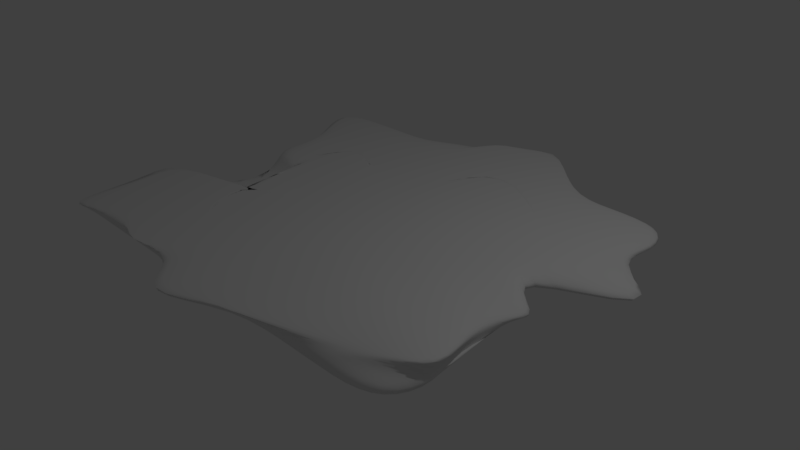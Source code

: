 # Source: bumpy_floor5.blend  (saved by Blender 2.78.0; exported with 4.5.12 LTS)
import bpy
from mathutils import Matrix  # noqa: F401  (used for matrix-valued properties, if any)

bpy.ops.wm.read_factory_settings(use_empty=True)
scene = bpy.context.scene
scene.name = 'Scene'

# ---- collections
col_collection_1 = bpy.data.collections.new('Collection 1'); scene.collection.children.link(col_collection_1)

# ---- materials (node trees are filled in below, after node groups)
mat_material = bpy.data.materials.new('Material')
mat_material.alpha_threshold = 0.0
mat_material.use_transparent_shadow = False
mat_material.roughness = 0.5
mat_material.line_color = (0.0, 0.0, 0.0, 1.0)

# ---- material node trees

# ---- world
world_world = bpy.data.worlds.new('World'); scene.world = world_world
world_world.color = (0.05088, 0.05088, 0.05088)
world_world.use_sun_shadow = False
world_world.sun_shadow_jitter_overblur = 0.0
world_world.cycles.sampling_method = 'MANUAL'

# ---- cameras
cam_camera = bpy.data.cameras.new('Camera')
cam_camera.clip_end = 100.0
cam_camera.lens = 35.0
cam_camera.sensor_width = 32.0
cam_camera.sensor_height = 18.0
cam_camera.ortho_scale = 7.314
cam_camera.dof.focus_distance = 0.0
cam_camera.dof.aperture_fstop = 128.0

# ---- lights
light_lamp = bpy.data.lights.new('Lamp', 'POINT')
light_lamp.transmission_factor = 0.0
light_lamp.cutoff_distance = 30.0
light_lamp.energy = 100.0
light_lamp.shadow_buffer_clip_start = 1.001
light_lamp.shadow_soft_size = 0.1
light_lamp.shadow_maximum_resolution = 0.006
light_lamp.use_absolute_resolution = True

# ---- meshes
me_cube = bpy.data.meshes.new('Cube')
me_cube.from_pydata([(1.056, 1.0, -1.0), (1.056, -1.0, -1.0), (-1.06, -1.005, -0.8948), (-1.0, 1.0, -1.0), (1.064, 1.0, 1.0), (1.064, -1.0, 1.0), (-1.06, -1.005, 1.105), (-1.36, 1.0, 1.0), (0.755, 1.0, -1.0), (0.505, 1.0, -1.0), (0.255, 1.0, -1.0), (0.00497, 1.0, -1.0), (-0.245, 1.0, -1.0), (-0.495, 1.0, -1.0), (-0.745, 1.0, -1.0), (0.755, -1.0, -1.0), (0.6072, -1.001, -0.9663), (0.255, -1.0, -1.0), (0.004969, -1.0, -1.0), (-0.2418, -1.0, -0.9993), (-0.4362, -1.005, -0.8948), (-0.7451, -1.005, -0.8948), (0.755, 1.0, 1.0), (0.505, 1.0, 1.0), (0.007199, 1.807, 1.208), (0.00497, 1.0, 1.0), (-0.245, 1.24, 1.0), (-0.495, 1.0, 1.0), (-0.745, 1.0, 1.0), (0.755, -1.0, 1.0), (0.6217, -1.002, 1.039), (0.255, -1.0, 1.0), (-0.1626, -1.456, 1.0), (-0.2418, -1.0, 1.001), (-0.4362, -1.005, 1.105), (-0.7451, -1.005, 1.105), (1.148, 0.7778, -1.0), (1.056, 0.5556, -1.0), (1.742, 0.3333, -1.0), (0.7668, 0.1111, -1.0), (1.164, -0.1111, -1.0), (1.056, -0.03372, -0.6103), (1.056, -0.5556, -1.0), (1.148, -0.7778, -1.188), (-1.055, -0.7825, -0.9051), (-0.2345, -0.5603, -0.9051), (-1.055, -0.338, -0.9051), (-1.02, -0.1133, -0.9614), (-1.0, 0.1111, -1.0), (-1.0, 0.3333, -1.0), (-1.0, 0.5556, -1.0), (-1.0, 0.7778, -1.0), (1.164, 0.7778, 1.0), (1.064, 0.5556, 1.0), (1.164, 0.3333, 1.0), (0.7668, 0.1111, 1.0), (1.148, -0.1111, 1.0), (1.056, -0.3333, 1.0), (1.064, -0.5556, 1.0), (1.164, -0.7778, 0.4093), (-1.228, -1.239, 1.105), (-1.504, -0.5608, 1.105), (-1.504, -0.3386, 1.105), (0.674, -0.2215, 1.043), (-1.0, 0.1111, 1.0), (-1.0, 0.3333, 1.0), (-1.0, 0.5556, 1.0), (-1.36, 0.7778, 1.0), (0.7571, 0.7778, 1.0), (0.755, 0.796, 1.0), (0.7571, 0.3333, 1.0), (0.755, 0.1111, 1.0), (0.7561, -0.1111, 1.0), (0.9667, -0.4351, 2.494), (1.299, -0.8168, 2.829), (1.014, -0.8781, 2.989), (0.505, 0.7778, 1.0), (0.505, 0.5556, 1.0), (0.9936, 0.3333, 1.0), (0.505, 0.1111, 1.0), (0.505, -0.1111, 1.0), (0.505, -0.3333, 1.0), (0.8639, -0.6771, 2.793), (0.982, -0.8596, 2.23), (0.255, 0.7778, 1.0), (0.255, 0.5556, 1.0), (0.007199, 1.381, 1.208), (0.08741, 0.00315, 1.0), (0.255, -0.1111, 1.0), (0.255, -0.3333, 1.0), (0.255, -0.5556, 1.0), (0.08752, -1.234, 1.001), (-0.2428, 1.585, 1.208), (0.004969, 0.5556, 1.0), (0.004969, 0.3333, 1.0), (0.004969, 0.1111, 1.0), (0.004969, -0.1111, 1.0), (0.004969, -0.3333, 1.0), (0.004969, -0.5556, 1.0), (0.004969, -0.7778, 1.0), (-0.245, 0.7778, 1.0), (-0.245, 0.796, 1.0), (-0.245, 0.3333, 1.0), (-0.245, 0.1111, 1.0), (-0.245, -0.1111, 1.0), (-0.245, -0.3333, 1.0), (-0.2418, -0.5556, 1.001), (-0.2418, -0.7778, 1.001), (-0.495, 0.7778, 1.0), (-0.495, 0.5556, 1.0), (-0.495, 0.3333, 1.0), (-0.7428, 0.9186, 1.208), (-0.6626, -0.2191, 1.0), (-0.6406, -0.7921, 1.043), (-0.4362, -0.5608, 1.105), (-0.6038, -1.239, 1.105), (-0.1923, 0.6698, 1.0), (-0.9126, 0.4476, 1.0), (-0.745, 0.3333, 1.0), (-0.745, 0.1111, 1.0), (-0.7453, -0.1135, 1.043), (-0.5211, -0.3386, 1.105), (-0.5211, -0.5608, 1.105), (-0.7451, -0.783, 1.105), (0.9501, -0.8671, 0.3117), (1.245, -0.7912, 0.9209), (0.9417, -0.4231, 0.3172), (0.7571, -0.1111, -1.0), (0.755, 0.1111, -1.0), (0.7561, 0.3333, -1.0), (0.755, 0.5556, -1.0), (0.7561, 0.7778, -1.0), (0.9514, -0.8672, 0.3383), (0.7821, -0.6445, 0.3126), (0.505, -0.3333, -1.0), (0.505, -0.1111, -1.0), (0.505, 0.1111, -1.0), (0.505, 0.3333, -1.0), (0.505, 0.5556, -1.0), (0.505, 0.7778, -1.0), (0.255, -0.7778, -0.9997), (0.255, -0.5556, -1.0), (0.255, -0.3333, -1.0), (0.255, -0.1111, -1.0), (0.255, 0.1111, -1.0), (0.255, 0.3333, -1.0), (0.255, 0.5556, -1.0), (0.255, 0.7778, -1.0), (0.004969, -0.7778, -1.0), (0.004969, -0.5556, -1.0), (0.004969, -0.3333, -1.0), (0.004969, -0.1111, -1.0), (0.004969, 0.1111, -1.0), (0.00497, 0.3333, -1.0), (0.00497, 0.5556, -1.0), (0.00497, 0.7778, -1.0), (-0.243, -0.7778, -0.9997), (-0.243, -0.5556, -0.9997), (-0.245, -0.3333, -1.0), (-0.245, -0.1111, -1.0), (-0.245, 0.1111, -1.0), (-0.245, 0.3333, -1.0), (-0.245, 0.5556, -1.0), (-0.245, 0.7778, -1.0), (-0.4423, -0.7825, -0.9051), (-0.4423, -0.5603, -0.9051), (-0.4759, -0.3355, -0.9614), (-0.495, -0.1111, -1.0), (-0.495, 0.1111, -1.0), (-0.495, 0.3333, -1.0), (-0.495, 0.5556, -1.0), (-0.495, 0.7778, -1.0), (-0.7454, -0.7825, -0.9051), (-0.7454, -0.5603, -0.9051), (-0.7454, -0.338, -0.9051), (-0.7452, -0.1133, -0.9614), (-0.745, 0.1111, -1.0), (-0.745, 0.3333, -1.0), (-0.745, 0.5556, -1.0), (-0.745, 0.7778, -1.0)], [], [(172, 21, 2, 44), (123, 60, 6, 35), (43, 59, 5, 1), (21, 35, 6, 2), (51, 67, 7, 3), (28, 14, 3, 7), (4, 0, 8, 22), (22, 8, 9, 23), (23, 9, 10, 24), (24, 10, 11, 25), (25, 11, 12, 26), (26, 12, 13, 27), (27, 13, 14, 28), (1, 5, 29, 15), (15, 29, 30, 16), (16, 30, 31, 17), (17, 31, 32, 18), (18, 32, 33, 19), (19, 33, 34, 20), (20, 34, 35, 21), (59, 75, 29, 5), (75, 83, 30, 29), (83, 91, 31, 30), (91, 99, 32, 31), (99, 107, 33, 32), (107, 115, 34, 33), (115, 123, 35, 34), (43, 1, 15, 124), (124, 15, 16, 132), (132, 16, 17, 140), (140, 17, 18, 148), (148, 18, 19, 156), (156, 19, 20, 164), (164, 20, 21, 172), (13, 171, 179, 14), (171, 170, 178, 179), (170, 169, 177, 178), (169, 168, 176, 177), (168, 167, 175, 176), (167, 166, 174, 175), (166, 165, 173, 174), (165, 164, 172, 173), (12, 163, 171, 13), (163, 162, 170, 171), (162, 161, 169, 170), (161, 160, 168, 169), (160, 159, 167, 168), (159, 158, 166, 167), (158, 157, 165, 166), (157, 156, 164, 165), (11, 155, 163, 12), (155, 154, 162, 163), (154, 153, 161, 162), (153, 152, 160, 161), (152, 151, 159, 160), (151, 150, 158, 159), (150, 149, 157, 158), (149, 148, 156, 157), (10, 147, 155, 11), (147, 146, 154, 155), (146, 145, 153, 154), (145, 144, 152, 153), (144, 143, 151, 152), (143, 142, 150, 151), (142, 141, 149, 150), (141, 140, 148, 149), (9, 139, 147, 10), (139, 138, 146, 147), (138, 137, 145, 146), (137, 136, 144, 145), (136, 135, 143, 144), (135, 134, 142, 143), (134, 133, 141, 142), (133, 132, 140, 141), (8, 131, 139, 9), (131, 130, 138, 139), (130, 129, 137, 138), (129, 128, 136, 137), (128, 127, 135, 136), (127, 126, 134, 135), (126, 125, 133, 134), (125, 124, 132, 133), (0, 36, 131, 8), (36, 37, 130, 131), (37, 38, 129, 130), (38, 39, 128, 129), (39, 40, 127, 128), (40, 41, 126, 127), (41, 42, 125, 126), (42, 43, 124, 125), (27, 28, 116, 108), (108, 116, 117, 109), (109, 117, 118, 110), (110, 118, 119, 111), (111, 119, 120, 112), (112, 120, 121, 113), (113, 121, 122, 114), (114, 122, 123, 115), (26, 27, 108, 100), (100, 108, 109, 101), (101, 109, 110, 102), (102, 110, 111, 103), (103, 111, 112, 104), (104, 112, 113, 105), (105, 113, 114, 106), (106, 114, 115, 107), (25, 26, 100, 92), (92, 100, 101, 93), (93, 101, 102, 94), (94, 102, 103, 95), (95, 103, 104, 96), (96, 104, 105, 97), (97, 105, 106, 98), (98, 106, 107, 99), (24, 25, 92, 84), (84, 92, 93, 85), (85, 93, 94, 86), (86, 94, 95, 87), (87, 95, 96, 88), (88, 96, 97, 89), (89, 97, 98, 90), (90, 98, 99, 91), (23, 24, 84, 76), (76, 84, 85, 77), (77, 85, 86, 78), (78, 86, 87, 79), (79, 87, 88, 80), (80, 88, 89, 81), (81, 89, 90, 82), (82, 90, 91, 83), (22, 23, 76, 68), (68, 76, 77, 69), (69, 77, 78, 70), (70, 78, 79, 71), (71, 79, 80, 72), (72, 80, 81, 73), (73, 81, 82, 74), (74, 82, 83, 75), (4, 22, 68, 52), (52, 68, 69, 53), (53, 69, 70, 54), (54, 70, 71, 55), (55, 71, 72, 56), (56, 72, 73, 57), (57, 73, 74, 58), (58, 74, 75, 59), (2, 6, 60, 44), (44, 60, 61, 45), (45, 61, 62, 46), (46, 62, 63, 47), (47, 63, 64, 48), (48, 64, 65, 49), (49, 65, 66, 50), (50, 66, 67, 51), (0, 4, 52, 36), (36, 52, 53, 37), (37, 53, 54, 38), (38, 54, 55, 39), (39, 55, 56, 40), (40, 56, 57, 41), (41, 57, 58, 42), (42, 58, 59, 43), (28, 7, 67, 116), (116, 67, 66, 117), (117, 66, 65, 118), (118, 65, 64, 119), (119, 64, 63, 120), (120, 63, 62, 121), (121, 62, 61, 122), (122, 61, 60, 123), (14, 179, 51, 3), (179, 178, 50, 51), (178, 177, 49, 50), (177, 176, 48, 49), (176, 175, 47, 48), (175, 174, 46, 47), (174, 173, 45, 46), (173, 172, 44, 45)])
me_cube.polygons.foreach_set('use_smooth', [True] * 178)
me_cube.materials.append(mat_material)
me_cube.use_remesh_preserve_volume = False
me_cube.use_remesh_preserve_attributes = False
me_cube.use_mirror_vertex_groups = False
me_cube.update()

# ---- objects
ob_cube = bpy.data.objects.new('Cube', me_cube)
ob_lamp = bpy.data.objects.new('Lamp', light_lamp)
ob_camera = bpy.data.objects.new('Camera', cam_camera)

# ---- transforms, parenting, visibility, modifiers, constraints
ob_cube.location = (0.0, 0.0, 0.5068)
ob_cube.scale = (2.603, 2.429, 0.09673)
ob_cube.lock_rotations_4d = False
ob_cube.empty_display_type = 'ARROWS'
ob_cube.lineart.crease_threshold = 0.0
_m = ob_cube.modifiers.new('Subsurf', 'SUBSURF')
_m.uv_smooth = 'PRESERVE_CORNERS'
_m.quality = 2
_m.show_only_control_edges = False
ob_lamp.location = (4.076, 1.005, 5.904)
ob_lamp.rotation_euler = (0.6503, 0.05522, 1.866)
ob_lamp.lock_rotations_4d = False
ob_lamp.empty_display_type = 'ARROWS'
ob_lamp.color = (0.0, 0.0, 0.0, 0.0)
ob_lamp.lineart.crease_threshold = 0.0
ob_camera.location = (7.481, -6.508, 5.344)
ob_camera.rotation_euler = (1.109, 0.0, 0.8149)
ob_camera.lock_rotations_4d = False
ob_camera.empty_display_type = 'ARROWS'
ob_camera.color = (0.0, 0.0, 0.0, 0.0)
ob_camera.display_type = 'WIRE'
ob_camera.lineart.crease_threshold = 0.0

# ---- collection membership
col_collection_1.objects.link(ob_cube)
col_collection_1.objects.link(ob_lamp)
col_collection_1.objects.link(ob_camera)

# ---- scene / render settings (as saved in the file)
scene.camera = ob_camera
scene.frame_start = 1; scene.frame_end = 250; scene.frame_set(1)
scene.render.engine = 'BLENDER_EEVEE_NEXT'
scene.render.resolution_percentage = 50
scene.render.dither_intensity = 0.0
scene.cycles.use_denoising = False
scene.cycles.samples = 128
scene.cycles.sampling_pattern = 'TABULATED_SOBOL'
scene.cycles.light_sampling_threshold = 0.0
scene.cycles.use_adaptive_sampling = False
scene.cycles.use_light_tree = False
scene.cycles.blur_glossy = 0.0
scene.cycles.sample_clamp_indirect = 0.0
scene.view_settings.view_transform = 'Standard'
bpy.context.view_layer.update()
